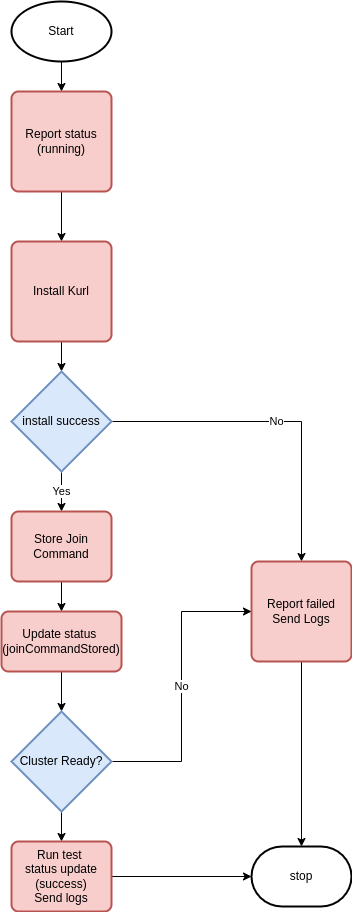

The diagram above was exported from draw.io. Its source (the exported page's mxGraphModel, read from the mxfile embedded in the PNG):
<mxGraphModel dx="1209" dy="674" grid="1" gridSize="10" guides="1" tooltips="1" connect="1" arrows="1" fold="1" page="1" pageScale="1" pageWidth="850" pageHeight="1100" math="0" shadow="0">
  <root>
    <mxCell id="0" />
    <mxCell id="1" parent="0" />
    <mxCell id="dFfEghRyGugvsMJkadjV-3" style="edgeStyle=orthogonalEdgeStyle;rounded=0;orthogonalLoop=1;jettySize=auto;html=1;" edge="1" parent="1" source="dFfEghRyGugvsMJkadjV-1" target="dFfEghRyGugvsMJkadjV-2">
      <mxGeometry relative="1" as="geometry" />
    </mxCell>
    <mxCell id="dFfEghRyGugvsMJkadjV-1" value="Start" style="strokeWidth=2;html=1;shape=mxgraph.flowchart.start_1;whiteSpace=wrap;" vertex="1" parent="1">
      <mxGeometry x="200" y="80" width="100" height="60" as="geometry" />
    </mxCell>
    <mxCell id="dFfEghRyGugvsMJkadjV-5" style="edgeStyle=orthogonalEdgeStyle;rounded=0;orthogonalLoop=1;jettySize=auto;html=1;exitX=0.5;exitY=1;exitDx=0;exitDy=0;" edge="1" parent="1" source="dFfEghRyGugvsMJkadjV-2" target="dFfEghRyGugvsMJkadjV-4">
      <mxGeometry relative="1" as="geometry" />
    </mxCell>
    <mxCell id="dFfEghRyGugvsMJkadjV-2" value="Report status (running)" style="rounded=1;whiteSpace=wrap;html=1;absoluteArcSize=1;arcSize=14;strokeWidth=2;fillColor=#f8cecc;strokeColor=#b85450;" vertex="1" parent="1">
      <mxGeometry x="200" y="170" width="100" height="100" as="geometry" />
    </mxCell>
    <mxCell id="dFfEghRyGugvsMJkadjV-7" style="edgeStyle=orthogonalEdgeStyle;rounded=0;orthogonalLoop=1;jettySize=auto;html=1;exitX=0.5;exitY=1;exitDx=0;exitDy=0;entryX=0.5;entryY=0;entryDx=0;entryDy=0;entryPerimeter=0;" edge="1" parent="1" source="dFfEghRyGugvsMJkadjV-4" target="dFfEghRyGugvsMJkadjV-6">
      <mxGeometry relative="1" as="geometry" />
    </mxCell>
    <mxCell id="dFfEghRyGugvsMJkadjV-4" value="Install Kurl" style="rounded=1;whiteSpace=wrap;html=1;absoluteArcSize=1;arcSize=14;strokeWidth=2;fillColor=#f8cecc;strokeColor=#b85450;" vertex="1" parent="1">
      <mxGeometry x="200" y="320" width="100" height="100" as="geometry" />
    </mxCell>
    <mxCell id="dFfEghRyGugvsMJkadjV-9" value="No" style="edgeStyle=orthogonalEdgeStyle;rounded=0;orthogonalLoop=1;jettySize=auto;html=1;exitX=1;exitY=0.5;exitDx=0;exitDy=0;exitPerimeter=0;" edge="1" parent="1" source="dFfEghRyGugvsMJkadjV-6" target="dFfEghRyGugvsMJkadjV-8">
      <mxGeometry relative="1" as="geometry" />
    </mxCell>
    <mxCell id="dFfEghRyGugvsMJkadjV-13" value="Yes" style="edgeStyle=orthogonalEdgeStyle;rounded=0;orthogonalLoop=1;jettySize=auto;html=1;exitX=0.5;exitY=1;exitDx=0;exitDy=0;exitPerimeter=0;entryX=0.5;entryY=0;entryDx=0;entryDy=0;" edge="1" parent="1" source="dFfEghRyGugvsMJkadjV-6" target="dFfEghRyGugvsMJkadjV-12">
      <mxGeometry relative="1" as="geometry" />
    </mxCell>
    <mxCell id="dFfEghRyGugvsMJkadjV-6" value="install success" style="strokeWidth=2;html=1;shape=mxgraph.flowchart.decision;whiteSpace=wrap;fillColor=#dae8fc;strokeColor=#6c8ebf;" vertex="1" parent="1">
      <mxGeometry x="200" y="450" width="100" height="100" as="geometry" />
    </mxCell>
    <mxCell id="dFfEghRyGugvsMJkadjV-11" style="edgeStyle=orthogonalEdgeStyle;rounded=0;orthogonalLoop=1;jettySize=auto;html=1;exitX=0.5;exitY=1;exitDx=0;exitDy=0;" edge="1" parent="1" source="dFfEghRyGugvsMJkadjV-8" target="dFfEghRyGugvsMJkadjV-10">
      <mxGeometry relative="1" as="geometry" />
    </mxCell>
    <mxCell id="dFfEghRyGugvsMJkadjV-8" value="Report failed&lt;br&gt;Send Logs" style="rounded=1;whiteSpace=wrap;html=1;absoluteArcSize=1;arcSize=14;strokeWidth=2;fillColor=#f8cecc;strokeColor=#b85450;" vertex="1" parent="1">
      <mxGeometry x="440" y="640" width="100" height="100" as="geometry" />
    </mxCell>
    <mxCell id="dFfEghRyGugvsMJkadjV-10" value="stop" style="strokeWidth=2;html=1;shape=mxgraph.flowchart.terminator;whiteSpace=wrap;" vertex="1" parent="1">
      <mxGeometry x="440" y="925" width="100" height="60" as="geometry" />
    </mxCell>
    <mxCell id="dFfEghRyGugvsMJkadjV-15" style="edgeStyle=orthogonalEdgeStyle;rounded=0;orthogonalLoop=1;jettySize=auto;html=1;exitX=0.5;exitY=1;exitDx=0;exitDy=0;entryX=0.5;entryY=0;entryDx=0;entryDy=0;" edge="1" parent="1" source="dFfEghRyGugvsMJkadjV-12" target="dFfEghRyGugvsMJkadjV-14">
      <mxGeometry relative="1" as="geometry" />
    </mxCell>
    <mxCell id="dFfEghRyGugvsMJkadjV-12" value="Store Join Command" style="rounded=1;whiteSpace=wrap;html=1;absoluteArcSize=1;arcSize=14;strokeWidth=2;fillColor=#f8cecc;strokeColor=#b85450;" vertex="1" parent="1">
      <mxGeometry x="200" y="590" width="100" height="70" as="geometry" />
    </mxCell>
    <mxCell id="dFfEghRyGugvsMJkadjV-19" style="edgeStyle=orthogonalEdgeStyle;rounded=0;orthogonalLoop=1;jettySize=auto;html=1;exitX=0.5;exitY=1;exitDx=0;exitDy=0;" edge="1" parent="1" source="dFfEghRyGugvsMJkadjV-14" target="dFfEghRyGugvsMJkadjV-18">
      <mxGeometry relative="1" as="geometry" />
    </mxCell>
    <mxCell id="dFfEghRyGugvsMJkadjV-14" value="Update status&amp;nbsp;&lt;br&gt;(joinCommandStored)" style="rounded=1;whiteSpace=wrap;html=1;absoluteArcSize=1;arcSize=14;strokeWidth=2;fillColor=#f8cecc;strokeColor=#b85450;" vertex="1" parent="1">
      <mxGeometry x="190" y="690" width="120" height="60" as="geometry" />
    </mxCell>
    <mxCell id="dFfEghRyGugvsMJkadjV-20" value="No" style="edgeStyle=orthogonalEdgeStyle;rounded=0;orthogonalLoop=1;jettySize=auto;html=1;exitX=1;exitY=0.5;exitDx=0;exitDy=0;exitPerimeter=0;entryX=0;entryY=0.5;entryDx=0;entryDy=0;" edge="1" parent="1" source="dFfEghRyGugvsMJkadjV-18" target="dFfEghRyGugvsMJkadjV-8">
      <mxGeometry relative="1" as="geometry" />
    </mxCell>
    <mxCell id="dFfEghRyGugvsMJkadjV-22" style="edgeStyle=orthogonalEdgeStyle;rounded=0;orthogonalLoop=1;jettySize=auto;html=1;exitX=0.5;exitY=1;exitDx=0;exitDy=0;exitPerimeter=0;" edge="1" parent="1" source="dFfEghRyGugvsMJkadjV-18" target="dFfEghRyGugvsMJkadjV-21">
      <mxGeometry relative="1" as="geometry" />
    </mxCell>
    <mxCell id="dFfEghRyGugvsMJkadjV-18" value="Cluster Ready?" style="strokeWidth=2;html=1;shape=mxgraph.flowchart.decision;whiteSpace=wrap;fillColor=#dae8fc;strokeColor=#6c8ebf;" vertex="1" parent="1">
      <mxGeometry x="200" y="790" width="100" height="100" as="geometry" />
    </mxCell>
    <mxCell id="dFfEghRyGugvsMJkadjV-23" style="edgeStyle=orthogonalEdgeStyle;rounded=0;orthogonalLoop=1;jettySize=auto;html=1;" edge="1" parent="1" source="dFfEghRyGugvsMJkadjV-21" target="dFfEghRyGugvsMJkadjV-10">
      <mxGeometry relative="1" as="geometry" />
    </mxCell>
    <mxCell id="dFfEghRyGugvsMJkadjV-21" value="Run test&amp;nbsp;&lt;br&gt;status update (success)&lt;br&gt;Send logs" style="rounded=1;whiteSpace=wrap;html=1;absoluteArcSize=1;arcSize=14;strokeWidth=2;fillColor=#f8cecc;strokeColor=#b85450;" vertex="1" parent="1">
      <mxGeometry x="200" y="920" width="100" height="70" as="geometry" />
    </mxCell>
  </root>
</mxGraphModel>